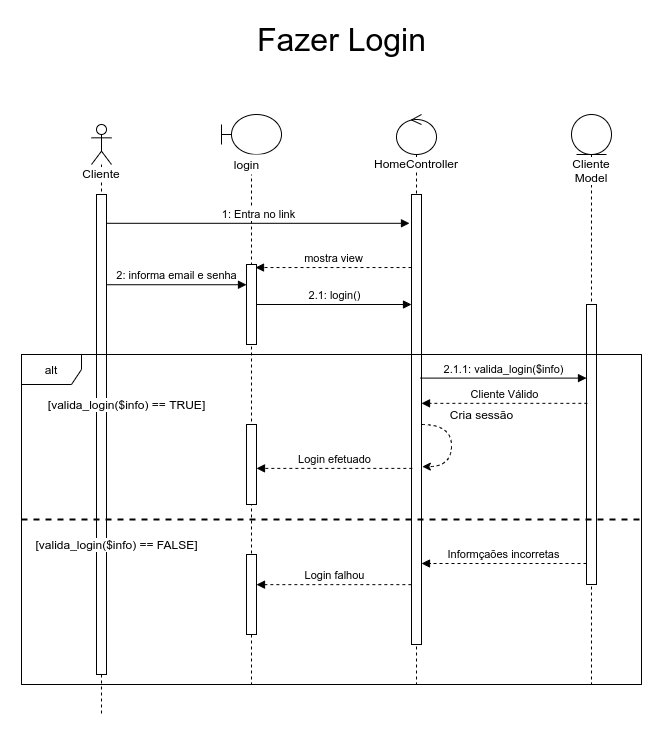

The diagram above was exported from draw.io. Its source (the exported page's mxGraphModel, read from the mxfile embedded in the PNG):
<mxGraphModel dx="868" dy="593" grid="1" gridSize="10" guides="1" tooltips="1" connect="1" arrows="1" fold="1" page="1" pageScale="1" pageWidth="850" pageHeight="1100" math="0" shadow="0">
  <root>
    <mxCell id="0" />
    <mxCell id="1" parent="0" />
    <mxCell id="U8AlHg6p9Z5eyA350zhh-2" value="alt" style="shape=umlFrame;whiteSpace=wrap;html=1;labelBackgroundColor=#FFFFFF;" parent="1" vertex="1">
      <mxGeometry x="20" y="340" width="620" height="330" as="geometry" />
    </mxCell>
    <mxCell id="H1lziDKrStwKSfnA9CEh-1" value="&lt;span style=&quot;background-color: rgb(255 , 255 , 255)&quot;&gt;Cliente&lt;/span&gt;" style="shape=umlLifeline;participant=umlActor;perimeter=lifelinePerimeter;whiteSpace=wrap;html=1;container=1;collapsible=0;recursiveResize=0;verticalAlign=top;spacingTop=36;outlineConnect=0;" parent="1" vertex="1">
      <mxGeometry x="90" y="110" width="20" height="590" as="geometry" />
    </mxCell>
    <mxCell id="H1lziDKrStwKSfnA9CEh-7" value="" style="html=1;points=[];perimeter=orthogonalPerimeter;fillColor=default;" parent="H1lziDKrStwKSfnA9CEh-1" vertex="1">
      <mxGeometry x="5" y="70" width="10" height="480" as="geometry" />
    </mxCell>
    <mxCell id="H1lziDKrStwKSfnA9CEh-3" value="" style="shape=umlLifeline;participant=umlBoundary;perimeter=lifelinePerimeter;whiteSpace=wrap;html=1;container=1;collapsible=0;recursiveResize=0;verticalAlign=top;spacingTop=36;outlineConnect=0;" parent="1" vertex="1">
      <mxGeometry x="220" y="100" width="60" height="570" as="geometry" />
    </mxCell>
    <mxCell id="H1lziDKrStwKSfnA9CEh-4" value="login" style="text;html=1;align=center;verticalAlign=middle;resizable=0;points=[];autosize=1;fillColor=default;" parent="H1lziDKrStwKSfnA9CEh-3" vertex="1">
      <mxGeometry x="5" y="40" width="40" height="20" as="geometry" />
    </mxCell>
    <mxCell id="H1lziDKrStwKSfnA9CEh-6" value="" style="html=1;points=[];perimeter=orthogonalPerimeter;fillColor=default;" parent="H1lziDKrStwKSfnA9CEh-3" vertex="1">
      <mxGeometry x="25" y="150" width="10" height="80" as="geometry" />
    </mxCell>
    <mxCell id="H1lziDKrStwKSfnA9CEh-21" value="" style="html=1;points=[];perimeter=orthogonalPerimeter;labelBackgroundColor=#FFFFFF;fillColor=default;" parent="H1lziDKrStwKSfnA9CEh-3" vertex="1">
      <mxGeometry x="25" y="310" width="10" height="80" as="geometry" />
    </mxCell>
    <mxCell id="U8AlHg6p9Z5eyA350zhh-7" value="" style="html=1;points=[];perimeter=orthogonalPerimeter;labelBackgroundColor=#FFFFFF;fillColor=default;" parent="H1lziDKrStwKSfnA9CEh-3" vertex="1">
      <mxGeometry x="25" y="440" width="10" height="80" as="geometry" />
    </mxCell>
    <mxCell id="H1lziDKrStwKSfnA9CEh-8" value="&lt;span style=&quot;background-color: rgb(255 , 255 , 255)&quot;&gt;HomeController&lt;/span&gt;" style="shape=umlLifeline;participant=umlControl;perimeter=lifelinePerimeter;whiteSpace=wrap;html=1;container=1;collapsible=0;recursiveResize=0;verticalAlign=top;spacingTop=36;outlineConnect=0;fillColor=default;" parent="1" vertex="1">
      <mxGeometry x="395" y="100" width="40" height="570" as="geometry" />
    </mxCell>
    <mxCell id="H1lziDKrStwKSfnA9CEh-11" value="" style="html=1;points=[];perimeter=orthogonalPerimeter;labelBackgroundColor=#FFFFFF;fillColor=default;" parent="H1lziDKrStwKSfnA9CEh-8" vertex="1">
      <mxGeometry x="15" y="80" width="10" height="450" as="geometry" />
    </mxCell>
    <mxCell id="H1lziDKrStwKSfnA9CEh-12" value="2: informa email e senha" style="html=1;verticalAlign=bottom;endArrow=block;rounded=0;exitX=1;exitY=0.188;exitDx=0;exitDy=0;exitPerimeter=0;" parent="1" source="H1lziDKrStwKSfnA9CEh-7" target="H1lziDKrStwKSfnA9CEh-6" edge="1">
      <mxGeometry width="80" relative="1" as="geometry">
        <mxPoint x="110" y="183" as="sourcePoint" />
        <mxPoint x="420" y="310" as="targetPoint" />
      </mxGeometry>
    </mxCell>
    <mxCell id="H1lziDKrStwKSfnA9CEh-14" value="Cliente Model" style="shape=umlLifeline;participant=umlEntity;perimeter=lifelinePerimeter;whiteSpace=wrap;html=1;container=1;collapsible=0;recursiveResize=0;verticalAlign=top;spacingTop=36;outlineConnect=0;labelBackgroundColor=#FFFFFF;fillColor=default;" parent="1" vertex="1">
      <mxGeometry x="570" y="100" width="40" height="570" as="geometry" />
    </mxCell>
    <mxCell id="H1lziDKrStwKSfnA9CEh-15" value="" style="html=1;points=[];perimeter=orthogonalPerimeter;labelBackgroundColor=#FFFFFF;fillColor=default;" parent="H1lziDKrStwKSfnA9CEh-14" vertex="1">
      <mxGeometry x="15" y="190" width="10" height="280" as="geometry" />
    </mxCell>
    <mxCell id="H1lziDKrStwKSfnA9CEh-16" value="2.1.1: valida_login($info)" style="html=1;verticalAlign=bottom;endArrow=block;rounded=0;exitX=0.9;exitY=0.408;exitDx=0;exitDy=0;exitPerimeter=0;" parent="1" source="H1lziDKrStwKSfnA9CEh-11" target="H1lziDKrStwKSfnA9CEh-15" edge="1">
      <mxGeometry width="80" relative="1" as="geometry">
        <mxPoint x="430" y="219.9999999999999" as="sourcePoint" />
        <mxPoint x="585" y="219.9999999999999" as="targetPoint" />
      </mxGeometry>
    </mxCell>
    <mxCell id="H1lziDKrStwKSfnA9CEh-18" value="Cliente Válido" style="html=1;verticalAlign=bottom;endArrow=block;rounded=0;dashed=1;exitX=0.086;exitY=0.353;exitDx=0;exitDy=0;exitPerimeter=0;" parent="1" source="H1lziDKrStwKSfnA9CEh-15" target="H1lziDKrStwKSfnA9CEh-11" edge="1">
      <mxGeometry width="80" relative="1" as="geometry">
        <mxPoint x="580" y="335" as="sourcePoint" />
        <mxPoint x="420" y="334.5899999999999" as="targetPoint" />
      </mxGeometry>
    </mxCell>
    <mxCell id="H1lziDKrStwKSfnA9CEh-20" value="Cria sessão" style="text;html=1;align=center;verticalAlign=middle;resizable=0;points=[];autosize=1;strokeColor=none;fillColor=none;" parent="1" vertex="1">
      <mxGeometry x="440" y="390" width="80" height="20" as="geometry" />
    </mxCell>
    <mxCell id="H1lziDKrStwKSfnA9CEh-22" value="Login efetuado" style="html=1;verticalAlign=bottom;endArrow=block;rounded=0;exitX=0.083;exitY=0.953;exitDx=0;exitDy=0;exitPerimeter=0;dashed=1;" parent="1" target="H1lziDKrStwKSfnA9CEh-21" edge="1">
      <mxGeometry width="80" relative="1" as="geometry">
        <mxPoint x="410.83000000000015" y="453.8899999999999" as="sourcePoint" />
        <mxPoint x="421.66999999999996" y="469.9999999999999" as="targetPoint" />
      </mxGeometry>
    </mxCell>
    <mxCell id="6_gqy_Og4RKKuq8KHXhN-1" value="&lt;font style=&quot;font-size: 32px&quot;&gt;Fazer Login&lt;/font&gt;" style="text;html=1;align=center;verticalAlign=middle;resizable=0;points=[];autosize=1;strokeColor=none;fillColor=none;" parent="1" vertex="1">
      <mxGeometry x="250" y="10" width="180" height="30" as="geometry" />
    </mxCell>
    <mxCell id="H1lziDKrStwKSfnA9CEh-13" value="2.1: login()" style="html=1;verticalAlign=bottom;endArrow=block;rounded=0;" parent="1" source="H1lziDKrStwKSfnA9CEh-6" target="H1lziDKrStwKSfnA9CEh-11" edge="1">
      <mxGeometry width="80" relative="1" as="geometry">
        <mxPoint x="255" y="200" as="sourcePoint" />
        <mxPoint x="335" y="200" as="targetPoint" />
      </mxGeometry>
    </mxCell>
    <mxCell id="4OBYEfvkuY2N8H-e8-Hi-1" value="1: Entra no link" style="html=1;verticalAlign=bottom;endArrow=block;rounded=0;entryX=-0.2;entryY=0.064;entryDx=0;entryDy=0;entryPerimeter=0;" parent="1" source="H1lziDKrStwKSfnA9CEh-7" target="H1lziDKrStwKSfnA9CEh-11" edge="1">
      <mxGeometry width="80" relative="1" as="geometry">
        <mxPoint x="64" y="157.92000000000007" as="sourcePoint" />
        <mxPoint x="420" y="157.92000000000007" as="targetPoint" />
      </mxGeometry>
    </mxCell>
    <mxCell id="U8AlHg6p9Z5eyA350zhh-1" value="mostra view" style="html=1;verticalAlign=bottom;endArrow=block;rounded=0;dashed=1;entryX=0.9;entryY=0.038;entryDx=0;entryDy=0;entryPerimeter=0;" parent="1" source="H1lziDKrStwKSfnA9CEh-11" target="H1lziDKrStwKSfnA9CEh-6" edge="1">
      <mxGeometry width="80" relative="1" as="geometry">
        <mxPoint x="420" y="250" as="sourcePoint" />
        <mxPoint x="264" y="250" as="targetPoint" />
      </mxGeometry>
    </mxCell>
    <mxCell id="U8AlHg6p9Z5eyA350zhh-3" value="" style="swimlane;startSize=0;labelBackgroundColor=#FFFFFF;" parent="1" vertex="1">
      <mxGeometry x="20" y="340" width="620" height="330" as="geometry" />
    </mxCell>
    <mxCell id="U8AlHg6p9Z5eyA350zhh-5" value="&lt;span style=&quot;background-color: rgb(255 , 255 , 255)&quot;&gt;[valida_login($info) == TRUE]&lt;/span&gt;" style="text;html=1;align=center;verticalAlign=middle;resizable=0;points=[];autosize=1;strokeColor=none;fillColor=none;" parent="U8AlHg6p9Z5eyA350zhh-3" vertex="1">
      <mxGeometry x="20" y="40" width="170" height="20" as="geometry" />
    </mxCell>
    <mxCell id="U8AlHg6p9Z5eyA350zhh-6" value="&lt;span style=&quot;background-color: rgb(255 , 255 , 255)&quot;&gt;[valida_login($info) == FALSE]&lt;/span&gt;" style="text;html=1;align=center;verticalAlign=middle;resizable=0;points=[];autosize=1;strokeColor=none;fillColor=none;" parent="U8AlHg6p9Z5eyA350zhh-3" vertex="1">
      <mxGeometry x="5" y="180" width="180" height="20" as="geometry" />
    </mxCell>
    <mxCell id="U8AlHg6p9Z5eyA350zhh-9" value="Informçaões incorretas" style="html=1;verticalAlign=bottom;endArrow=block;rounded=0;dashed=1;" parent="U8AlHg6p9Z5eyA350zhh-3" source="H1lziDKrStwKSfnA9CEh-15" edge="1">
      <mxGeometry width="80" relative="1" as="geometry">
        <mxPoint x="565.8600000000001" y="209" as="sourcePoint" />
        <mxPoint x="400" y="209" as="targetPoint" />
      </mxGeometry>
    </mxCell>
    <mxCell id="U8AlHg6p9Z5eyA350zhh-4" value="" style="endArrow=none;dashed=1;html=1;rounded=0;strokeWidth=2;exitX=0;exitY=0.5;exitDx=0;exitDy=0;entryX=1;entryY=0.5;entryDx=0;entryDy=0;" parent="1" source="U8AlHg6p9Z5eyA350zhh-3" target="U8AlHg6p9Z5eyA350zhh-3" edge="1">
      <mxGeometry width="50" height="50" relative="1" as="geometry">
        <mxPoint x="520" y="420" as="sourcePoint" />
        <mxPoint x="570" y="370" as="targetPoint" />
      </mxGeometry>
    </mxCell>
    <mxCell id="H1lziDKrStwKSfnA9CEh-19" style="edgeStyle=orthogonalEdgeStyle;rounded=0;orthogonalLoop=1;jettySize=auto;html=1;entryX=1.083;entryY=0.824;entryDx=0;entryDy=0;entryPerimeter=0;curved=1;dashed=1;" parent="1" edge="1">
      <mxGeometry relative="1" as="geometry">
        <mxPoint x="420" y="410.0000000000002" as="sourcePoint" />
        <mxPoint x="420.83000000000015" y="452.1200000000001" as="targetPoint" />
        <Array as="points">
          <mxPoint x="450" y="410" />
          <mxPoint x="450" y="452" />
        </Array>
      </mxGeometry>
    </mxCell>
    <mxCell id="U8AlHg6p9Z5eyA350zhh-10" value="Login falhou" style="html=1;verticalAlign=bottom;endArrow=block;rounded=0;dashed=1;exitX=-0.014;exitY=0.867;exitDx=0;exitDy=0;exitPerimeter=0;" parent="1" source="H1lziDKrStwKSfnA9CEh-11" target="U8AlHg6p9Z5eyA350zhh-7" edge="1">
      <mxGeometry width="80" relative="1" as="geometry">
        <mxPoint x="407.91000000000014" y="570" as="sourcePoint" />
        <mxPoint x="252.08" y="570" as="targetPoint" />
      </mxGeometry>
    </mxCell>
  </root>
</mxGraphModel>